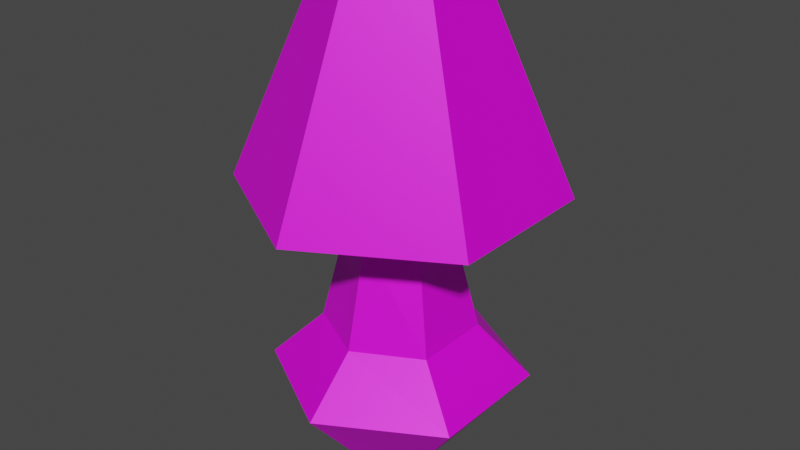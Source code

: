# Source: lamp.blend  (saved by Blender 3.1.7; exported with 4.5.12 LTS)
import bpy
from mathutils import Matrix  # noqa: F401  (used for matrix-valued properties, if any)

bpy.ops.wm.read_factory_settings(use_empty=True)
scene = bpy.context.scene
scene.name = 'Scene'

# ---- images (referenced by path relative to the original .blend; pixels are not part of the script)
import os
ASSET_DIR = os.environ.get("B2B_ASSET_DIR", "")  # directory of the original .blend (textures are referenced by path, not embedded)
HERE = os.path.dirname(os.path.abspath(__file__))  # packed textures are extracted next to this script under _unpacked/

def load_image(name, relpath, width, height, colorspace="sRGB"):
    """Load a texture the original file referenced (path relative to the .blend, or extracted next to this script)."""
    p = next((c for c in (os.path.join(HERE, relpath), os.path.join(ASSET_DIR, relpath)) if relpath and os.path.exists(c)), "")
    if p:
        img = bpy.data.images.load(p, check_existing=True)
        img.name = name
    else:  # same state as the original file: an image datablock whose file is absent (Cycles renders it pink)
        img = bpy.data.images.new(name, width, height)
        img.source = "FILE"
        img.filepath = "//" + (relpath or name)
    img.colorspace_settings.name = colorspace
    return img
img_lamptexture_png = load_image('lampTexture.png', 'lampTexture.png', 1024, 1024, 'sRGB')

# ---- materials (node trees are filled in below, after node groups)
mat_lampmat = bpy.data.materials.new('lampMat')
mat_lampmat.use_transparent_shadow = False

# ---- material node trees
mat_lampmat.use_nodes = True; mat_lampmat.node_tree.nodes.clear()
_N = mat_lampmat.node_tree.nodes; _L = mat_lampmat.node_tree.links
n0 = _N.new('ShaderNodeBsdfPrincipled'); n0.name = 'Principled BSDF'; n0.location = (10, 300)
n0.distribution = 'GGX'
n0.subsurface_method = 'RANDOM_WALK_SKIN'
n0.inputs[1].default_value = 0.189
n0.inputs[3].default_value = 1.45
n0.inputs[27].default_value = (0.0, 0.0, 0.0, 1.0)
n0.inputs[28].default_value = 1.0
n1 = _N.new('ShaderNodeOutputMaterial'); n1.name = 'Material Output'; n1.location = (300, 300)
n2 = _N.new('ShaderNodeTexImage'); n2.name = 'Image Texture'; n2.location = (-280, 280)
n2.image = img_lamptexture_png
n2.interpolation = 'Closest'
_L.new(n0.outputs[0], n1.inputs[0])
_L.new(n2.outputs[0], n0.inputs[0])
n1.is_active_output = True

# ---- world
world_world = bpy.data.worlds.new('World'); scene.world = world_world
world_world.use_nodes = True; world_world.node_tree.nodes.clear()
_N = world_world.node_tree.nodes; _L = world_world.node_tree.links
n0 = _N.new('ShaderNodeOutputWorld'); n0.name = 'World Output'; n0.location = (300, 300)
n1 = _N.new('ShaderNodeBackground'); n1.name = 'Background'; n1.location = (10, 300)
n1.inputs[0].default_value = (0.05088, 0.05088, 0.05088, 1.0)
_L.new(n1.outputs[0], n0.inputs[0])
n0.is_active_output = True
world_world.color = (0.05088, 0.05088, 0.05088)
world_world.use_sun_shadow = False
world_world.sun_shadow_jitter_overblur = 0.0

# ---- meshes
me_cylinder_001 = bpy.data.meshes.new('Cylinder.001')
me_cylinder_001.from_pydata([(0.0, 0.0747, 0.0), (-2.195e-09, 0.006574, 0.3259), (0.06207, 0.03735, 0.0), (0.005694, 0.003287, 0.3259), (0.06207, -0.03735, 0.0), (0.005694, -0.003287, 0.3259), (-1.09e-08, -0.0747, 0.0), (-4.124e-09, -0.006574, 0.3259), (-0.06207, -0.03735, 0.0), (-0.005694, -0.003287, 0.3259), (-0.06207, 0.03735, 0.0), (-0.005694, 0.003287, 0.3259), (0.0, 0.1722, 0.1163), (0.1491, 0.08609, 0.1163), (0.1491, -0.08609, 0.1163), (-1.505e-08, -0.1722, 0.1163), (-0.1491, -0.08609, 0.1163), (-0.1491, 0.08609, 0.1163), (-6.729e-10, 0.09987, 0.1847), (0.08649, 0.05342, 0.1847), (0.08649, -0.05342, 0.1847), (-1.285e-08, -0.09987, 0.1847), (-0.08649, -0.05342, 0.1847), (-0.08649, 0.05342, 0.1847), (0.05759, 0.03325, 0.3259), (-1.66e-09, 0.0665, 0.3259), (0.05759, -0.03325, 0.3259), (-7.474e-09, -0.0665, 0.3259), (-0.05759, -0.03325, 0.3259), (-0.05759, 0.03325, 0.3259), (0.005694, 0.003287, 0.5395), (-2.195e-09, 0.006574, 0.5395), (0.005694, -0.003287, 0.5395), (-4.124e-09, -0.006574, 0.5395), (-0.005694, -0.003287, 0.5395), (-0.005694, 0.003287, 0.5395), (0.0, 0.212, 0.375), (0.1836, 0.106, 0.375), (0.1836, -0.106, 0.375), (-1.853e-08, -0.212, 0.375), (-0.1836, -0.106, 0.375), (-0.1836, 0.106, 0.375), (0.0, 0.09615, 0.6428), (0.08327, -0.04808, 0.6428), (-8.406e-09, -0.09615, 0.6428), (-0.08327, -0.04808, 0.6428), (-0.08327, 0.04808, 0.6428), (0.08327, 0.04808, 0.6428), (-2.46e-10, 0.2028, 0.371), (0.1756, 0.1014, 0.371), (0.1756, -0.1014, 0.371), (-1.73e-08, -0.2028, 0.371), (-0.1756, -0.1014, 0.371), (-0.1756, 0.1014, 0.371), (1.905e-10, 0.08697, 0.6388), (0.07532, -0.04349, 0.6388), (-7.453e-09, -0.08697, 0.6388), (-0.07532, -0.04349, 0.6388), (-0.07532, 0.04349, 0.6388), (0.07532, 0.04349, 0.6388)], [], [(18, 25, 24, 19), (19, 24, 26, 20), (20, 26, 27, 21), (21, 27, 28, 22), (5, 3, 30, 32), (22, 28, 29, 23), (23, 29, 25, 18), (0, 2, 4, 6, 8, 10), (10, 17, 12, 0), (8, 16, 17, 10), (6, 15, 16, 8), (4, 14, 15, 6), (2, 13, 14, 4), (0, 12, 13, 2), (17, 23, 18, 12), (16, 22, 23, 17), (15, 21, 22, 16), (14, 20, 21, 15), (13, 19, 20, 14), (12, 18, 19, 13), (1, 3, 24, 25), (3, 5, 26, 24), (5, 7, 27, 26), (7, 9, 28, 27), (9, 11, 29, 28), (11, 1, 25, 29), (30, 31, 35, 34, 33, 32), (11, 9, 34, 35), (7, 5, 32, 33), (3, 1, 31, 30), (1, 11, 35, 31), (9, 7, 33, 34), (41, 46, 42, 36), (40, 45, 46, 41), (39, 44, 45, 40), (38, 43, 44, 39), (37, 47, 43, 38), (36, 42, 47, 37), (53, 48, 54, 58), (52, 53, 58, 57), (51, 52, 57, 56), (50, 51, 56, 55), (49, 50, 55, 59), (48, 49, 59, 54), (36, 37, 49, 48), (37, 38, 50, 49), (38, 39, 51, 50), (39, 40, 52, 51), (40, 41, 53, 52), (41, 36, 48, 53), (42, 46, 58, 54), (46, 45, 57, 58), (45, 44, 56, 57), (44, 43, 55, 56), (43, 47, 59, 55), (47, 42, 54, 59)])
_uv = me_cylinder_001.uv_layers.new(name='UVMap')
_uv.uv.foreach_set('vector', [0.8614, 0.4266, 0.7596, 0.3538, 0.7821, 0.3081, 0.9069, 0.3408, 0.9069, 0.3408, 0.7821, 0.3081, 0.7869, 0.2573, 0.9097, 0.2342, 0.9097, 0.2342, 0.7869, 0.2573, 0.7713, 0.2121, 0.8712, 0.149, 0.8712, 0.149, 0.7713, 0.2121, 0.7431, 0.1764, 0.8114, 0.08923, 0.5347, 0.7749, 0.5347, 0.7803, 0.359, 0.7803, 0.359, 0.7749, 0.8114, 0.08923, 0.7431, 0.1764, 0.7031, 0.1545, 0.7385, 0.06122, 0.7971, 0.4801, 0.7229, 0.3917, 0.7596, 0.3538, 0.8614, 0.4266, 0.8983, 0.8377, 0.8401, 0.8251, 0.8202, 0.767, 0.8586, 0.7214, 0.9168, 0.7339, 0.9367, 0.7921, 0.949, 0.8531, 0.9998, 0.9684, 0.8586, 0.9791, 0.8896, 0.8582, 0.8891, 0.6782, 0.8586, 0.5558, 0.9998, 0.567, 0.9504, 0.683, 0.8391, 0.7105, 0.7405, 0.6339, 0.8586, 0.5558, 0.8891, 0.6782, 0.8202, 0.767, 0.6941, 0.7677, 0.7405, 0.6339, 0.8391, 0.7105, 0.8401, 0.8251, 0.74, 0.9017, 0.6941, 0.7677, 0.8202, 0.767, 0.8896, 0.8582, 0.8586, 0.9791, 0.74, 0.9017, 0.8401, 0.8251, 0.8055, 0.5555, 0.7971, 0.4801, 0.8614, 0.4266, 0.9217, 0.491, 0.8407, 0.02414, 0.8114, 0.08923, 0.7385, 0.06122, 0.7296, 0.0001876, 0.9327, 0.09674, 0.8712, 0.149, 0.8114, 0.08923, 0.8407, 0.02414, 0.993, 0.2197, 0.9097, 0.2342, 0.8712, 0.149, 0.9327, 0.09674, 0.993, 0.3615, 0.9069, 0.3408, 0.9097, 0.2342, 0.993, 0.2197, 0.9217, 0.491, 0.8614, 0.4266, 0.9069, 0.3408, 0.993, 0.3615, 0.7401, 0.2835, 0.7447, 0.2814, 0.7821, 0.3081, 0.7357, 0.3293, 0.7447, 0.2814, 0.7451, 0.2764, 0.7869, 0.2573, 0.7821, 0.3081, 0.7451, 0.2764, 0.741, 0.2735, 0.7453, 0.2277, 0.7869, 0.2573, 0.741, 0.2735, 0.7364, 0.2756, 0.6989, 0.2489, 0.7453, 0.2277, 0.7364, 0.2756, 0.736, 0.2806, 0.6941, 0.2998, 0.6989, 0.2489, 0.736, 0.2806, 0.7401, 0.2835, 0.7357, 0.3293, 0.6941, 0.2998, 0.359, 0.7803, 0.3543, 0.783, 0.3496, 0.7803, 0.3496, 0.7749, 0.3543, 0.7722, 0.359, 0.7749, 0.5347, 0.7586, 0.5347, 0.7641, 0.359, 0.7641, 0.359, 0.7586, 0.5347, 0.7695, 0.5347, 0.7749, 0.359, 0.7749, 0.359, 0.7695, 0.5347, 0.7803, 0.5347, 0.7857, 0.359, 0.7857, 0.359, 0.7803, 0.5347, 0.7857, 0.5347, 0.7911, 0.359, 0.7911, 0.359, 0.7857, 0.5347, 0.7641, 0.5347, 0.7695, 0.359, 0.7695, 0.359, 0.7641, 0.2663, 0.0001876, 0.3485, 0.2128, 0.2852, 0.253, 0.1267, 0.08941, 0.1271, 0.687, 0.2852, 0.5232, 0.3485, 0.5634, 0.2666, 0.776, 0.03329, 0.5507, 0.2428, 0.4616, 0.2852, 0.5232, 0.1271, 0.687, 0.0001876, 0.3884, 0.2279, 0.3882, 0.2428, 0.4616, 0.03329, 0.5507, 0.03306, 0.226, 0.2428, 0.3148, 0.2279, 0.3882, 0.0001876, 0.3884, 0.1267, 0.08941, 0.2852, 0.253, 0.2428, 0.3148, 0.03306, 0.226, 0.6112, 0.7506, 0.4779, 0.6651, 0.6367, 0.5017, 0.6938, 0.5383, 0.4782, 0.09313, 0.6115, 0.007859, 0.6938, 0.22, 0.6366, 0.2566, 0.3886, 0.2237, 0.4782, 0.09313, 0.6366, 0.2566, 0.5983, 0.3126, 0.357, 0.3789, 0.3886, 0.2237, 0.5983, 0.3126, 0.5848, 0.3791, 0.3884, 0.5343, 0.357, 0.3789, 0.5848, 0.3791, 0.5983, 0.4456, 0.4779, 0.6651, 0.3884, 0.5343, 0.5983, 0.4456, 0.6367, 0.5017, 0.4727, 0.6705, 0.3816, 0.5372, 0.3884, 0.5343, 0.4779, 0.6651, 0.3816, 0.5372, 0.3496, 0.3789, 0.357, 0.3789, 0.3884, 0.5343, 0.3496, 0.3789, 0.3818, 0.2207, 0.3886, 0.2237, 0.357, 0.3789, 0.3818, 0.2207, 0.473, 0.08777, 0.4782, 0.09313, 0.3886, 0.2237, 0.473, 0.08777, 0.6108, 0.0001876, 0.6115, 0.007859, 0.4782, 0.09313, 0.6105, 0.7583, 0.4727, 0.6705, 0.4779, 0.6651, 0.6112, 0.7506, 0.2852, 0.253, 0.3485, 0.2128, 0.3492, 0.2208, 0.2905, 0.2585, 0.3485, 0.5634, 0.2852, 0.5232, 0.2904, 0.5177, 0.3492, 0.5554, 0.2852, 0.5232, 0.2428, 0.4616, 0.2499, 0.4585, 0.2904, 0.5177, 0.2428, 0.4616, 0.2279, 0.3882, 0.2356, 0.3882, 0.2499, 0.4585, 0.2279, 0.3882, 0.2428, 0.3148, 0.2499, 0.3178, 0.2356, 0.3882, 0.2428, 0.3148, 0.2852, 0.253, 0.2905, 0.2585, 0.2499, 0.3178])
me_cylinder_001.materials.append(mat_lampmat)
me_cylinder_001.use_remesh_fix_poles = True
me_cylinder_001.use_remesh_preserve_attributes = False
me_cylinder_001.update()

# ---- objects
ob_lamp = bpy.data.objects.new('lamp', me_cylinder_001)

# ---- transforms, parenting, visibility, modifiers, constraints
ob_lamp.location = (0.0, 0.0, 0.0)

# ---- collection membership
scene.collection.objects.link(ob_lamp)

# ---- scene / render settings (as saved in the file)
scene.frame_start = 1; scene.frame_end = 250; scene.frame_set(1)
scene.render.engine = 'BLENDER_EEVEE_NEXT'
scene.cycles.sampling_pattern = 'TABULATED_SOBOL'
scene.cycles.use_light_tree = False
scene.view_settings.view_transform = 'Filmic'
bpy.context.view_layer.update()

# ---- added for rendering (the .blend has no active camera and no usable light): camera, sun
cam_auto = bpy.data.cameras.new('AutoCamera')
cam_auto.lens = 50.0
cam_auto.sensor_width = 36.0
cam_auto.clip_end = 1000.0
ob_auto_camera = bpy.data.objects.new('AutoCamera', cam_auto)
scene.collection.objects.link(ob_auto_camera)
ob_auto_camera.location = (0.789293, -0.947152, 0.952816)
ob_auto_camera.rotation_euler = (1.09748, -7.21219e-08, 0.694738)
scene.camera = ob_auto_camera
light_auto_sun = bpy.data.lights.new('AutoSun', 'SUN')
light_auto_sun.energy = 3.0
light_auto_sun.angle = 0.0523599
ob_auto_sun = bpy.data.objects.new('AutoSun', light_auto_sun)
scene.collection.objects.link(ob_auto_sun)
ob_auto_sun.rotation_euler = (0.872665, 0.174533, 0.523599)
bpy.context.view_layer.update()
